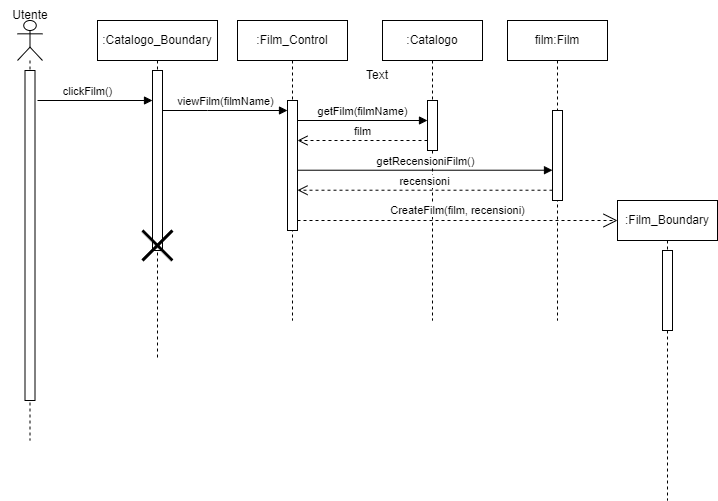

The diagram above was exported from draw.io. Its source (the exported page's mxGraphModel, read from the mxfile embedded in the PNG):
<mxGraphModel dx="1020" dy="496" grid="1" gridSize="10" guides="1" tooltips="1" connect="1" arrows="1" fold="1" page="1" pageScale="1" pageWidth="850" pageHeight="1100" math="0" shadow="0">
  <root>
    <mxCell id="0" />
    <mxCell id="1" parent="0" />
    <mxCell id="gqs00I4YRgpX0SxIWQAl-1" value="" style="shape=umlLifeline;perimeter=lifelinePerimeter;whiteSpace=wrap;html=1;container=1;dropTarget=0;collapsible=0;recursiveResize=0;outlineConnect=0;portConstraint=eastwest;newEdgeStyle={&quot;curved&quot;:0,&quot;rounded&quot;:0};participant=umlActor;" parent="1" vertex="1">
      <mxGeometry x="60" y="40" width="25" height="420" as="geometry" />
    </mxCell>
    <mxCell id="gqs00I4YRgpX0SxIWQAl-6" value="" style="html=1;points=[[0,0,0,0,5],[0,1,0,0,-5],[1,0,0,0,5],[1,1,0,0,-5]];perimeter=orthogonalPerimeter;outlineConnect=0;targetShapes=umlLifeline;portConstraint=eastwest;newEdgeStyle={&quot;curved&quot;:0,&quot;rounded&quot;:0};" parent="gqs00I4YRgpX0SxIWQAl-1" vertex="1">
      <mxGeometry x="7.5" y="50" width="10" height="330" as="geometry" />
    </mxCell>
    <mxCell id="gqs00I4YRgpX0SxIWQAl-2" value="film:Film" style="shape=umlLifeline;perimeter=lifelinePerimeter;whiteSpace=wrap;html=1;container=1;dropTarget=0;collapsible=0;recursiveResize=0;outlineConnect=0;portConstraint=eastwest;newEdgeStyle={&quot;curved&quot;:0,&quot;rounded&quot;:0};" parent="1" vertex="1">
      <mxGeometry x="550" y="40" width="100" height="300" as="geometry" />
    </mxCell>
    <mxCell id="gqs00I4YRgpX0SxIWQAl-17" value="" style="html=1;points=[[0,0,0,0,5],[0,1,0,0,-5],[1,0,0,0,5],[1,1,0,0,-5]];perimeter=orthogonalPerimeter;outlineConnect=0;targetShapes=umlLifeline;portConstraint=eastwest;newEdgeStyle={&quot;curved&quot;:0,&quot;rounded&quot;:0};" parent="gqs00I4YRgpX0SxIWQAl-2" vertex="1">
      <mxGeometry x="45" y="90" width="10" height="90" as="geometry" />
    </mxCell>
    <mxCell id="gqs00I4YRgpX0SxIWQAl-4" value=":Film_Control" style="shape=umlLifeline;perimeter=lifelinePerimeter;whiteSpace=wrap;html=1;container=1;dropTarget=0;collapsible=0;recursiveResize=0;outlineConnect=0;portConstraint=eastwest;newEdgeStyle={&quot;curved&quot;:0,&quot;rounded&quot;:0};" parent="1" vertex="1">
      <mxGeometry x="280" y="40" width="110" height="300" as="geometry" />
    </mxCell>
    <mxCell id="gqs00I4YRgpX0SxIWQAl-9" value="" style="html=1;points=[[0,0,0,0,5],[0,1,0,0,-5],[1,0,0,0,5],[1,1,0,0,-5]];perimeter=orthogonalPerimeter;outlineConnect=0;targetShapes=umlLifeline;portConstraint=eastwest;newEdgeStyle={&quot;curved&quot;:0,&quot;rounded&quot;:0};" parent="gqs00I4YRgpX0SxIWQAl-4" vertex="1">
      <mxGeometry x="50" y="80" width="10" height="130" as="geometry" />
    </mxCell>
    <mxCell id="gqs00I4YRgpX0SxIWQAl-5" value=":Catalogo_Boundary" style="shape=umlLifeline;perimeter=lifelinePerimeter;whiteSpace=wrap;html=1;container=1;dropTarget=0;collapsible=0;recursiveResize=0;outlineConnect=0;portConstraint=eastwest;newEdgeStyle={&quot;curved&quot;:0,&quot;rounded&quot;:0};" parent="1" vertex="1">
      <mxGeometry x="140" y="40" width="120" height="340" as="geometry" />
    </mxCell>
    <mxCell id="gqs00I4YRgpX0SxIWQAl-7" value="" style="html=1;points=[[0,0,0,0,5],[0,1,0,0,-5],[1,0,0,0,5],[1,1,0,0,-5]];perimeter=orthogonalPerimeter;outlineConnect=0;targetShapes=umlLifeline;portConstraint=eastwest;newEdgeStyle={&quot;curved&quot;:0,&quot;rounded&quot;:0};" parent="gqs00I4YRgpX0SxIWQAl-5" vertex="1">
      <mxGeometry x="55" y="50" width="10" height="180" as="geometry" />
    </mxCell>
    <mxCell id="gqs00I4YRgpX0SxIWQAl-30" value="" style="shape=umlDestroy;whiteSpace=wrap;html=1;strokeWidth=3;targetShapes=umlLifeline;" parent="gqs00I4YRgpX0SxIWQAl-5" vertex="1">
      <mxGeometry x="45" y="210" width="30" height="30" as="geometry" />
    </mxCell>
    <mxCell id="gqs00I4YRgpX0SxIWQAl-8" value="clickFilm()" style="html=1;verticalAlign=bottom;endArrow=block;curved=0;rounded=0;" parent="1" target="gqs00I4YRgpX0SxIWQAl-7" edge="1">
      <mxGeometry x="-0.1304" width="80" relative="1" as="geometry">
        <mxPoint x="80" y="120" as="sourcePoint" />
        <mxPoint x="160" y="120" as="targetPoint" />
        <mxPoint as="offset" />
      </mxGeometry>
    </mxCell>
    <mxCell id="gqs00I4YRgpX0SxIWQAl-10" value="viewFilm(filmName)" style="html=1;verticalAlign=bottom;endArrow=block;curved=0;rounded=0;" parent="1" source="gqs00I4YRgpX0SxIWQAl-7" target="gqs00I4YRgpX0SxIWQAl-9" edge="1">
      <mxGeometry width="80" relative="1" as="geometry">
        <mxPoint x="230" y="130" as="sourcePoint" />
        <mxPoint x="300" y="120" as="targetPoint" />
        <Array as="points">
          <mxPoint x="250" y="130" />
        </Array>
      </mxGeometry>
    </mxCell>
    <mxCell id="gqs00I4YRgpX0SxIWQAl-20" value=":Catalogo" style="shape=umlLifeline;perimeter=lifelinePerimeter;whiteSpace=wrap;html=1;container=1;dropTarget=0;collapsible=0;recursiveResize=0;outlineConnect=0;portConstraint=eastwest;newEdgeStyle={&quot;curved&quot;:0,&quot;rounded&quot;:0};" parent="1" vertex="1">
      <mxGeometry x="425" y="40" width="100" height="300" as="geometry" />
    </mxCell>
    <mxCell id="gqs00I4YRgpX0SxIWQAl-21" value="" style="html=1;points=[[0,0,0,0,5],[0,1,0,0,-5],[1,0,0,0,5],[1,1,0,0,-5]];perimeter=orthogonalPerimeter;outlineConnect=0;targetShapes=umlLifeline;portConstraint=eastwest;newEdgeStyle={&quot;curved&quot;:0,&quot;rounded&quot;:0};" parent="gqs00I4YRgpX0SxIWQAl-20" vertex="1">
      <mxGeometry x="45" y="80" width="10" height="50" as="geometry" />
    </mxCell>
    <mxCell id="gqs00I4YRgpX0SxIWQAl-22" value="getFilm(filmName)" style="html=1;verticalAlign=bottom;endArrow=block;curved=0;rounded=0;" parent="1" target="gqs00I4YRgpX0SxIWQAl-21" edge="1">
      <mxGeometry width="80" relative="1" as="geometry">
        <mxPoint x="340" y="140" as="sourcePoint" />
        <mxPoint x="465" y="140" as="targetPoint" />
      </mxGeometry>
    </mxCell>
    <mxCell id="gqs00I4YRgpX0SxIWQAl-23" value="film" style="html=1;verticalAlign=bottom;endArrow=open;dashed=1;endSize=8;curved=0;rounded=0;" parent="1" source="gqs00I4YRgpX0SxIWQAl-21" edge="1">
      <mxGeometry relative="1" as="geometry">
        <mxPoint x="485" y="160" as="sourcePoint" />
        <mxPoint x="340" y="160" as="targetPoint" />
      </mxGeometry>
    </mxCell>
    <mxCell id="gqs00I4YRgpX0SxIWQAl-24" value="getRecensioniFilm()" style="html=1;verticalAlign=bottom;endArrow=block;curved=0;rounded=0;" parent="1" target="gqs00I4YRgpX0SxIWQAl-17" edge="1">
      <mxGeometry width="80" relative="1" as="geometry">
        <mxPoint x="340" y="189.72" as="sourcePoint" />
        <mxPoint x="485" y="189.72" as="targetPoint" />
      </mxGeometry>
    </mxCell>
    <mxCell id="gqs00I4YRgpX0SxIWQAl-26" value="recensioni" style="html=1;verticalAlign=bottom;endArrow=open;dashed=1;endSize=8;curved=0;rounded=0;" parent="1" edge="1">
      <mxGeometry relative="1" as="geometry">
        <mxPoint x="595.0000000000002" y="209.72" as="sourcePoint" />
        <mxPoint x="340" y="209.72" as="targetPoint" />
      </mxGeometry>
    </mxCell>
    <mxCell id="gqs00I4YRgpX0SxIWQAl-27" value=":Film_Boundary" style="shape=umlLifeline;perimeter=lifelinePerimeter;whiteSpace=wrap;html=1;container=1;dropTarget=0;collapsible=0;recursiveResize=0;outlineConnect=0;portConstraint=eastwest;newEdgeStyle={&quot;curved&quot;:0,&quot;rounded&quot;:0};" parent="1" vertex="1">
      <mxGeometry x="660" y="220" width="100" height="300" as="geometry" />
    </mxCell>
    <mxCell id="gqs00I4YRgpX0SxIWQAl-29" value="" style="html=1;points=[[0,0,0,0,5],[0,1,0,0,-5],[1,0,0,0,5],[1,1,0,0,-5]];perimeter=orthogonalPerimeter;outlineConnect=0;targetShapes=umlLifeline;portConstraint=eastwest;newEdgeStyle={&quot;curved&quot;:0,&quot;rounded&quot;:0};" parent="gqs00I4YRgpX0SxIWQAl-27" vertex="1">
      <mxGeometry x="45" y="50" width="10" height="80" as="geometry" />
    </mxCell>
    <mxCell id="KCKTgaGlRNXpbUZ3kqbI-1" value="CreateFilm(film, recensioni)" style="endArrow=open;endSize=12;dashed=1;html=1;rounded=0;" parent="1" source="gqs00I4YRgpX0SxIWQAl-9" edge="1">
      <mxGeometry y="10" width="160" relative="1" as="geometry">
        <mxPoint x="345" y="240" as="sourcePoint" />
        <mxPoint x="660" y="240" as="targetPoint" />
        <mxPoint as="offset" />
      </mxGeometry>
    </mxCell>
    <mxCell id="U1-n7gbLK0Uk885jhh_d-1" value="Text" style="text;html=1;align=center;verticalAlign=middle;whiteSpace=wrap;rounded=0;" parent="1" vertex="1">
      <mxGeometry x="390" y="80" width="60" height="30" as="geometry" />
    </mxCell>
    <mxCell id="U1-n7gbLK0Uk885jhh_d-2" value="Utente" style="text;html=1;align=center;verticalAlign=middle;whiteSpace=wrap;rounded=0;" parent="1" vertex="1">
      <mxGeometry x="42.5" y="20" width="60" height="30" as="geometry" />
    </mxCell>
  </root>
</mxGraphModel>